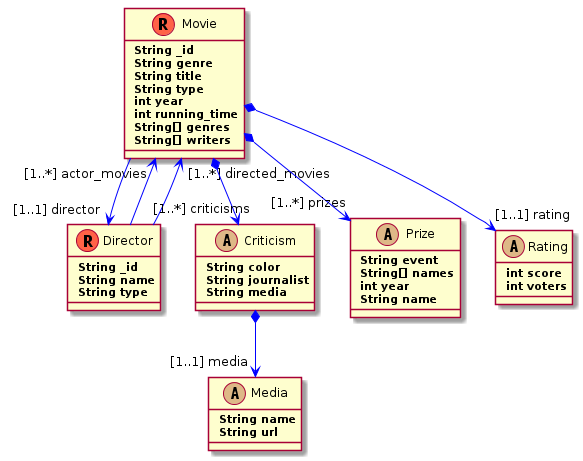

The diagram above was rendered by PlantUML. Its source (embedded in the PNG):
@startuml
skinparam backgroundColor transparent 
skinparam class { 
  BackgroundColor PaleGreen \n
  ArrowColor Blue 
  BorderColor SeaGreen \n
  FontSize 18 \n
  FontName Courier \n
}

Class Movie<<(R,Tomato)>>{
	<b> String _id
	<b> String genre
	<b> String title
	<b> String type
	<b> int year
	<b> int running_time
	<b> String[] genres
	<b> String[] writers
}  

Movie --> "[1..1] director" Director

Movie *--> "[1..*] criticisms" Criticism

Movie *--> "[1..*] prizes" Prize

Movie *--> "[1..1] rating" Rating

Class Criticism<<(A,BurlyWood)>> {
	<b> String color
	<b> String journalist
	<b> String media
}

Criticism *--> "[1..1] media" Media

Class Media<<(A,BurlyWood)>> {
	<b> String name
	<b> String url
}

Class Prize<<(A,BurlyWood)>> {
	<b> String event
	<b> String[] names
	<b> int year
	<b> String name
}

Class Rating<<(A,BurlyWood)>> {
	<b> int score
	<b> int voters
}


Class Director<<(R,Tomato)>>{
	<b> String _id
	<b> String name
	<b> String type
}  

Director --> "[1..*] actor_movies" Movie

Director --> "[1..*] directed_movies" Movie

@enduml